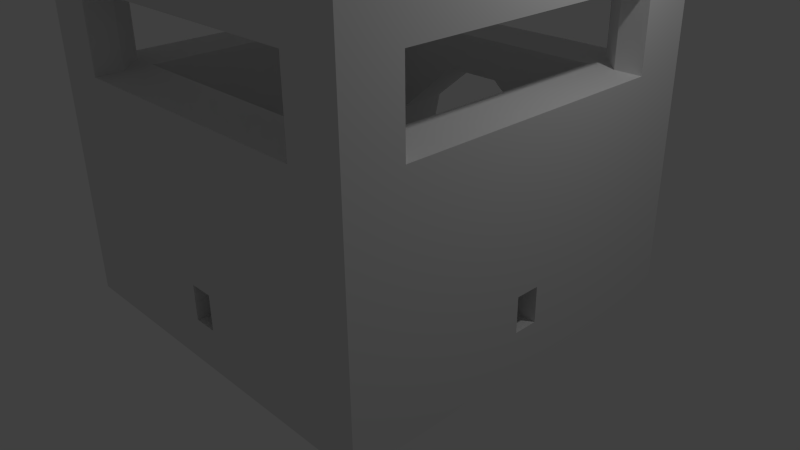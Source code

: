 # Source: block_room_opened.blend  (saved by Blender 2.79.0; exported with 4.5.12 LTS)
import bpy
from mathutils import Matrix  # noqa: F401  (used for matrix-valued properties, if any)

bpy.ops.wm.read_factory_settings(use_empty=True)
scene = bpy.context.scene
scene.name = 'Scene'

# ---- collections
col_collection_1 = bpy.data.collections.new('Collection 1'); scene.collection.children.link(col_collection_1)

# ---- materials (node trees are filled in below, after node groups)
mat_material = bpy.data.materials.new('Material')
mat_material.alpha_threshold = 0.0
mat_material.use_transparent_shadow = False
mat_material.roughness = 0.5
mat_material.line_color = (0.0, 0.0, 0.0, 1.0)

# ---- material node trees

# ---- world
world_world = bpy.data.worlds.new('World'); scene.world = world_world
world_world.color = (0.05088, 0.05088, 0.05088)
world_world.use_sun_shadow = False
world_world.sun_shadow_jitter_overblur = 0.0
world_world.cycles.sampling_method = 'NONE'
world_world.cycles.sample_map_resolution = 256

# ---- cameras
cam_camera = bpy.data.cameras.new('Camera')
cam_camera.clip_end = 100.0
cam_camera.lens = 35.0
cam_camera.sensor_width = 32.0
cam_camera.sensor_height = 18.0
cam_camera.ortho_scale = 7.314
cam_camera.dof.focus_distance = 0.0
cam_camera.dof.aperture_fstop = 128.0

# ---- lights
light_lamp = bpy.data.lights.new('Lamp', 'POINT')
light_lamp.transmission_factor = 0.0
light_lamp.cutoff_distance = 30.0
light_lamp.energy = 100.0
light_lamp.shadow_buffer_clip_start = 1.001
light_lamp.shadow_soft_size = 0.1
light_lamp.shadow_maximum_resolution = 0.006
light_lamp.use_absolute_resolution = True
light_lamp.cycles.use_multiple_importance_sampling = False

# ---- meshes
me_cube = bpy.data.meshes.new('Cube')
me_cube.from_pydata([(2.5, 2.5, -0.5), (2.5, -2.5, -0.5), (-2.5, -2.5, -0.5), (-2.5, 2.5, -0.5), (2.5, 2.5, 0.05), (2.5, -2.5, 0.05), (-2.5, -2.5, 0.05), (-2.5, 2.5, 0.05), (2.5, 1.786, 0.05), (2.5, 1.071, 0.05), (2.5, 0.1571, 0.05), (2.5, -0.1571, 0.05), (2.5, -1.071, 0.05), (2.5, -1.786, 0.05), (1.786, 2.5, 0.05), (1.714, 2.5, 0.05), (1.571, 2.5, 0.05), (-1.571, 2.5, 0.05), (-1.714, 2.5, 0.05), (-1.786, 2.5, 0.05), (1.786, -2.5, 0.05), (1.071, -2.5, 0.05), (0.1571, -2.5, 0.05), (-0.1571, -2.5, 0.05), (-1.071, -2.5, 0.05), (-1.786, -2.5, 0.05), (-2.5, -1.786, 0.05), (-2.5, -1.071, 0.05), (-2.5, -0.1571, 0.05), (-2.5, 0.1571, 0.05), (-2.5, 1.071, 0.05), (-2.5, 1.786, 0.05), (2.5, -1.786, 2.5), (2.5, -2.5, 2.5), (-1.786, 2.5, 2.5), (-2.5, 2.5, 2.5), (-1.786, -2.5, 2.5), (-2.5, -2.5, 2.5), (-2.5, 1.786, 2.5), (2.5, 2.5, 2.5), (2.5, 1.786, 2.5), (2.5, 1.071, 2.5), (2.5, 0.3571, 2.5), (2.5, -0.3571, 2.5), (2.5, -1.071, 2.5), (1.786, 2.5, 2.5), (1.071, 2.5, 2.5), (0.3571, 2.5, 2.5), (-0.3571, 2.5, 2.5), (-1.071, 2.5, 2.5), (1.786, -2.5, 2.5), (1.071, -2.5, 2.5), (0.3571, -2.5, 2.5), (-0.3571, -2.5, 2.5), (-1.071, -2.5, 2.5), (-2.5, -1.786, 2.5), (-2.5, -1.071, 2.5), (-2.5, -0.3571, 2.5), (-2.5, 0.3571, 2.5), (-2.5, 1.071, 2.5), (1.786, -1.786, 2.5), (1.786, 1.786, 2.5), (1.786, 1.071, 2.5), (1.786, 0.3571, 2.5), (1.786, -0.3571, 2.5), (1.786, -1.071, 2.5), (1.071, -1.786, 2.5), (1.071, 1.786, 2.5), (-5.662e-07, -1.786, 0.0), (-5.066e-07, 1.786, 0.0), (-1.786, 1.788e-07, 0.0), (1.786, -4.47e-07, 0.0), (0.3571, -1.786, 2.5), (0.3571, 1.786, 2.5), (-1.786, -0.1571, 0.5), (1.786, -0.1571, 0.5), (-1.786, 0.1571, 0.5), (1.786, 0.1571, 0.5), (-0.3571, -1.786, 2.5), (-0.3571, 1.786, 2.5), (-5.662e-07, -1.786, 2.5), (-0.3929, 1.786, 2.0), (2.98e-08, 1.786, 2.5), (0.3929, 1.786, 2.0), (-1.071, -1.786, 2.5), (-1.071, 1.786, 2.5), (0.1571, -1.786, 0.5), (-0.1571, -1.786, 0.5), (-1.786, 1.788e-07, 2.5), (1.786, -4.47e-07, 2.5), (-1.786, -1.786, 2.5), (-1.786, 1.786, 2.5), (-1.786, 1.071, 2.5), (-1.786, 0.3571, 2.5), (-1.786, -0.3571, 2.5), (-1.786, -1.071, 2.5), (2.5, -5.364e-07, 0.05), (6.855e-07, 2.5, 0.05), (-6.855e-07, -2.5, 0.05), (-2.5, 4.47e-07, 0.05), (0.3929, 2.5, 2.0), (0.1571, -2.5, 0.5), (-0.3929, 2.5, 2.0), (-0.1571, -2.5, 0.5), (2.5, -0.1571, 0.5), (2.5, 0.1571, 0.5), (-2.5, 0.1571, 0.5), (-2.5, -0.1571, 0.5), (2.5, -5.364e-07, 2.5), (1.49e-07, 2.5, 2.5), (-6.855e-07, -2.5, 2.5), (-2.5, 4.47e-07, 2.5), (-2.5, 4.47e-07, 0.5), (2.5, -5.364e-07, 0.5), (-6.855e-07, -2.5, 0.5), (2.384e-07, 2.5, 2.0), (1.786, 1.786, 0.0), (1.786, 1.071, 0.0), (1.786, 0.1571, 0.0), (1.786, -0.1571, 0.0), (1.786, -1.071, 0.0), (1.786, -1.786, 0.0), (1.714, 1.786, 0.0), (1.071, 1.071, 0.0), (1.071, 0.3571, 0.0), (1.071, -0.3571, 0.0), (1.071, -1.071, 0.0), (1.071, -1.786, 0.0), (1.571, 1.786, 0.0), (0.3571, 1.071, 0.0), (0.3571, 0.3571, 0.0), (0.3571, -0.3571, 0.0), (0.3571, -1.071, 0.0), (0.1571, -1.786, 0.0), (-1.571, 1.786, 0.0), (-0.3571, 1.071, 0.0), (-0.3571, 0.3571, 0.0), (-0.3571, -0.3571, 0.0), (-0.3571, -1.071, 0.0), (-0.1571, -1.786, 0.0), (-1.714, 1.786, 0.0), (-1.071, 1.071, 0.0), (-1.071, 0.3571, 0.0), (-1.071, -0.3571, 0.0), (-1.071, -1.071, 0.0), (-1.071, -1.786, 0.0), (-1.786, 1.786, 0.0), (-1.786, 1.071, 0.0), (-1.786, 0.1571, 0.0), (-1.786, -0.1571, 0.0), (-1.786, -1.071, 0.0), (-1.786, -1.786, 0.0), (-1.786, 1.788e-07, 0.5), (1.786, -4.47e-07, 0.5), (-5.96e-08, 1.786, 2.0), (-5.662e-07, -1.786, 0.5), (2.5, -1.786, 3.5), (2.5, -2.5, 3.5), (-1.786, 2.5, 3.5), (-2.5, 2.5, 3.5), (-1.786, -2.5, 3.5), (-2.5, -2.5, 3.5), (-2.5, 1.786, 3.5), (2.5, 2.5, 3.5), (2.5, 1.786, 3.5), (1.786, 2.5, 3.5), (1.786, -2.5, 3.5), (-2.5, -1.786, 3.5), (1.786, -1.786, 3.5), (1.786, 1.786, 3.5), (-1.786, -1.786, 3.5), (-1.786, 1.786, 3.5), (2.5, -1.786, 4.0), (2.5, -2.5, 4.0), (-1.786, 2.5, 4.0), (-2.5, 2.5, 4.0), (-1.786, -2.5, 4.0), (-2.5, -2.5, 4.0), (-2.5, 1.786, 4.0), (2.5, 2.5, 4.0), (2.5, 1.786, 4.0), (1.786, 2.5, 4.0), (1.786, -2.5, 4.0), (-2.5, -1.786, 4.0), (1.786, -1.786, 4.0), (1.786, 1.786, 4.0), (-1.786, -1.786, 4.0), (-1.786, 1.786, 4.0), (1.786, -2.143, 2.5), (1.786, 2.143, 2.5), (-1.786, -2.143, 2.5), (-1.786, 2.143, 2.5), (2.143, 1.786, 2.5), (2.143, -1.786, 2.5), (-2.143, 1.786, 2.5), (-2.143, -1.786, 2.5), (1.786, -2.143, 3.5), (1.786, 2.143, 3.5), (-1.786, -2.143, 3.5), (-1.786, 2.143, 3.5), (2.143, 1.786, 3.5), (2.143, -1.786, 3.5), (-2.143, 1.786, 3.5), (-2.143, -1.786, 3.5), (-2.5, -1.786, 3.0), (2.5, -1.786, 3.0), (-1.786, 2.5, 3.0), (1.786, -2.5, 3.0), (-1.786, -2.5, 3.0), (-2.5, 1.786, 3.0), (1.786, 2.5, 3.0), (2.5, 1.786, 3.0), (1.786, 2.143, 3.0), (1.786, -2.143, 3.0), (-1.786, 2.143, 3.0), (-1.786, -2.143, 3.0), (2.143, 1.786, 3.0), (-2.143, 1.786, 3.0), (-2.143, -1.786, 3.0), (2.143, -1.786, 3.0), (2.5, -1.786, 5.0), (2.5, -2.5, 5.0), (-1.786, 2.5, 5.0), (-2.5, 2.5, 5.0), (-1.786, -2.5, 5.0), (-2.5, -2.5, 5.0), (-2.5, 1.786, 5.0), (2.5, 2.5, 5.0), (2.5, 1.786, 5.0), (1.786, 2.5, 5.0), (1.786, -2.5, 5.0), (-2.5, -1.786, 5.0), (1.786, -1.786, 5.0), (1.786, 1.786, 5.0), (-1.786, -1.786, 5.0), (-1.786, 1.786, 5.0), (1.277, 2.5, 1.275), (-1.277, 2.5, 1.275), (-1.277, 1.786, 1.25), (1.277, 1.786, 1.25), (1.571, 2.143, 0.025), (-1.571, 2.143, 0.025), (-0.3929, 2.143, 2.0), (0.3929, 2.143, 2.0), (1.277, 2.143, 1.263), (-1.277, 2.143, 1.263)], [], [(0, 1, 2, 3), (0, 4, 8, 9, 10, 96, 11, 12, 13, 5, 1), (1, 5, 20, 21, 22, 98, 23, 24, 25, 6, 2), (2, 6, 26, 27, 28, 99, 29, 30, 31, 7, 3), (4, 0, 3, 7, 19, 18, 17, 97, 16, 15, 14), (10, 9, 41, 42, 105), (15, 16, 236, 100, 47, 46), (25, 24, 54, 36), (7, 31, 38, 35), (31, 30, 59, 38), (6, 25, 36, 37), (21, 20, 50, 51), (30, 29, 106, 58, 59), (12, 11, 104, 43, 44), (27, 26, 55, 56), (26, 6, 37, 55), (8, 4, 39, 40), (115, 102, 48, 109), (114, 101, 52, 110), (5, 13, 32, 33), (13, 12, 44, 32), (22, 21, 51, 52, 101), (28, 27, 56, 57, 107), (18, 19, 34, 49), (9, 8, 40, 41), (17, 18, 49, 48, 102, 237), (14, 15, 46, 45), (24, 23, 103, 53, 54), (19, 7, 35, 34), (4, 14, 45, 39), (113, 105, 42, 108), (20, 5, 33, 50), (112, 107, 57, 111), (34, 35, 159, 158, 206), (60, 66, 51, 50, 188), (66, 72, 52, 51), (72, 80, 78, 53, 110, 52), (78, 84, 54, 53), (84, 90, 190, 36, 54), (33, 32, 205, 156, 157), (40, 192, 61, 62, 41), (41, 62, 63, 42), (42, 63, 89, 64, 43, 108), (43, 64, 65, 44), (44, 65, 60, 193, 32), (45, 46, 67, 61, 189), (64, 89, 153, 75), (104, 75, 153, 113), (88, 94, 74, 152), (93, 88, 152, 76), (11, 119, 75, 104), (46, 47, 73, 67), (95, 90, 151, 150), (72, 66, 127, 133, 86), (66, 60, 121, 127), (61, 67, 122, 116), (62, 61, 116, 117), (47, 109, 48, 79, 82, 73), (84, 78, 87, 139, 145), (71, 96, 10, 118), (63, 62, 117, 118, 77), (91, 92, 147, 146), (11, 96, 71, 119), (48, 49, 85, 79), (67, 73, 83, 239, 128, 122), (90, 84, 145, 151), (85, 91, 146, 140), (79, 85, 140, 134, 238, 81), (22, 101, 86, 133), (49, 34, 191, 91, 85), (92, 93, 76, 148, 147), (155, 86, 101, 114), (65, 64, 75, 119, 120), (94, 95, 150, 149, 74), (60, 65, 120, 121), (218, 204, 167, 203), (91, 194, 38, 59, 92), (92, 59, 58, 93), (93, 58, 111, 57, 94, 88), (94, 57, 56, 95), (95, 56, 55, 195, 90), (106, 112, 111, 58), (104, 113, 108, 43), (103, 114, 110, 53), (100, 115, 109, 47), (89, 63, 77, 153), (114, 103, 87, 155), (73, 82, 154, 83), (82, 79, 81, 154), (23, 139, 87, 103), (78, 80, 155, 87), (80, 72, 86, 155), (113, 153, 77, 105), (77, 118, 10, 105), (22, 133, 68, 98), (98, 68, 139, 23), (28, 149, 70, 99), (99, 70, 148, 29), (74, 149, 28, 107), (106, 29, 148, 76), (76, 152, 112, 106), (152, 74, 107, 112), (16, 97, 69, 128, 240), (97, 17, 241, 134, 69), (245, 238, 134, 241), (244, 239, 83, 243), (100, 243, 83, 154, 115), (115, 154, 81, 242, 102), (162, 202, 171, 187, 178), (166, 157, 173, 182), (156, 201, 168, 184, 172), (163, 165, 181, 179), (50, 33, 157, 166, 207), (37, 36, 208, 160, 161), (39, 45, 210, 165, 163), (35, 38, 209, 162, 159), (216, 211, 164, 200), (40, 39, 163, 164, 211), (214, 206, 158, 199), (213, 207, 166, 196), (55, 37, 161, 167, 204), (185, 184, 232, 233), (177, 176, 224, 225), (172, 180, 228, 220), (174, 175, 223, 222), (167, 161, 177, 183), (157, 156, 172, 173), (170, 203, 167, 183, 186), (168, 196, 166, 182, 184), (158, 159, 175, 174), (165, 197, 169, 185, 181), (161, 160, 176, 177), (160, 198, 170, 186, 176), (159, 162, 178, 175), (171, 199, 158, 174, 187), (164, 163, 179, 180), (169, 200, 164, 180, 185), (158, 174, 181, 165), (167, 183, 178, 162), (166, 182, 176, 160), (164, 180, 172, 156), (170, 186, 184, 168), (171, 187, 186, 170), (171, 169, 185, 187), (197, 169, 171, 199), (202, 203, 167, 162), (198, 196, 166, 160), (200, 201, 168, 169), (187, 185, 233, 235), (173, 172, 220, 221), (183, 177, 225, 231), (176, 182, 230, 224), (168, 184, 185, 169), (164, 156, 201, 200), (170, 168, 196, 198), (171, 170, 203, 202), (165, 197, 199, 158), (210, 212, 197, 165), (45, 189, 212, 210), (188, 50, 207, 213), (191, 34, 206, 214), (208, 215, 198, 160), (36, 190, 215, 208), (192, 40, 211, 216), (209, 217, 202, 162), (38, 194, 217, 209), (195, 55, 204, 218), (205, 219, 201, 156), (32, 193, 219, 205), (188, 193, 60), (61, 192, 189), (90, 195, 190), (91, 191, 194), (214, 217, 194, 191), (199, 202, 217, 214), (215, 190, 195, 218), (198, 215, 218, 203), (213, 219, 193, 188), (196, 201, 219, 213), (212, 189, 192, 216), (197, 212, 216, 200), (199, 171, 202), (197, 200, 169), (196, 168, 201), (170, 198, 203), (234, 231, 225, 224), (220, 232, 230, 221), (227, 229, 233, 228), (222, 223, 226, 235), (233, 232, 220, 228), (222, 235, 233, 229), (226, 231, 234, 235), (224, 230, 232, 234), (175, 178, 226, 223), (181, 174, 222, 229), (180, 179, 227, 228), (184, 186, 234, 232), (178, 183, 231, 226), (179, 181, 229, 227), (186, 187, 235, 234), (182, 173, 221, 230), (117, 116, 122, 123), (123, 122, 128, 129), (118, 117, 123, 124), (125, 119, 118, 124), (120, 119, 125, 126), (121, 120, 126, 127), (127, 126, 132, 133), (68, 133, 132, 138, 139), (139, 138, 144, 145), (145, 144, 150, 151), (144, 143, 149, 150), (148, 70, 149, 143, 142), (142, 141, 147, 148), (141, 140, 146, 147), (135, 134, 140, 141), (134, 135, 129, 128, 69), (136, 135, 141, 142), (137, 136, 142, 143), (138, 137, 143, 144), (132, 131, 137, 138), (126, 125, 131, 132), (125, 124, 130, 131), (124, 123, 129, 130), (130, 129, 135, 136), (131, 130, 136, 137), (236, 244, 243, 100), (16, 240, 244, 236), (240, 128, 239, 244), (237, 245, 241, 17), (102, 242, 245, 237), (242, 81, 238, 245)])
me_cube.materials.append(mat_material)
me_cube.use_remesh_preserve_volume = False
me_cube.use_remesh_preserve_attributes = False
me_cube.use_mirror_vertex_groups = False
me_cube.update()

# ---- objects
ob_cube = bpy.data.objects.new('Cube', me_cube)
ob_lamp = bpy.data.objects.new('Lamp', light_lamp)
ob_camera = bpy.data.objects.new('Camera', cam_camera)

# ---- transforms, parenting, visibility, modifiers, constraints
ob_cube.location = (0.0, 0.0, 0.0)
ob_cube.lock_rotations_4d = False
ob_cube.empty_display_type = 'ARROWS'
ob_cube.lineart.crease_threshold = 0.0
ob_lamp.location = (4.076, 1.005, 5.904)
ob_lamp.rotation_euler = (0.6503, 0.05522, 1.866)
ob_lamp.lock_rotations_4d = False
ob_lamp.empty_display_type = 'ARROWS'
ob_lamp.color = (0.0, 0.0, 0.0, 0.0)
ob_lamp.lineart.crease_threshold = 0.0
ob_camera.location = (7.481, -6.508, 5.344)
ob_camera.rotation_euler = (1.109, 0.01082, 0.8149)
ob_camera.lock_rotations_4d = False
ob_camera.empty_display_type = 'ARROWS'
ob_camera.color = (0.0, 0.0, 0.0, 0.0)
ob_camera.display_type = 'WIRE'
ob_camera.lineart.crease_threshold = 0.0

# ---- collection membership
col_collection_1.objects.link(ob_cube)
col_collection_1.objects.link(ob_lamp)
col_collection_1.objects.link(ob_camera)

# ---- scene / render settings (as saved in the file)
scene.camera = ob_camera
scene.frame_start = 1; scene.frame_end = 250; scene.frame_set(1)
scene.render.engine = 'BLENDER_EEVEE_NEXT'
scene.render.resolution_percentage = 50
scene.render.dither_intensity = 0.0
scene.cycles.use_denoising = False
scene.cycles.samples = 10
scene.cycles.sampling_pattern = 'TABULATED_SOBOL'
scene.cycles.light_sampling_threshold = 0.0
scene.cycles.use_adaptive_sampling = False
scene.cycles.use_light_tree = False
scene.cycles.blur_glossy = 0.0
scene.cycles.pixel_filter_type = 'GAUSSIAN'
scene.cycles.sample_clamp_indirect = 0.0
scene.view_settings.view_transform = 'Standard'
bpy.context.view_layer.update()
